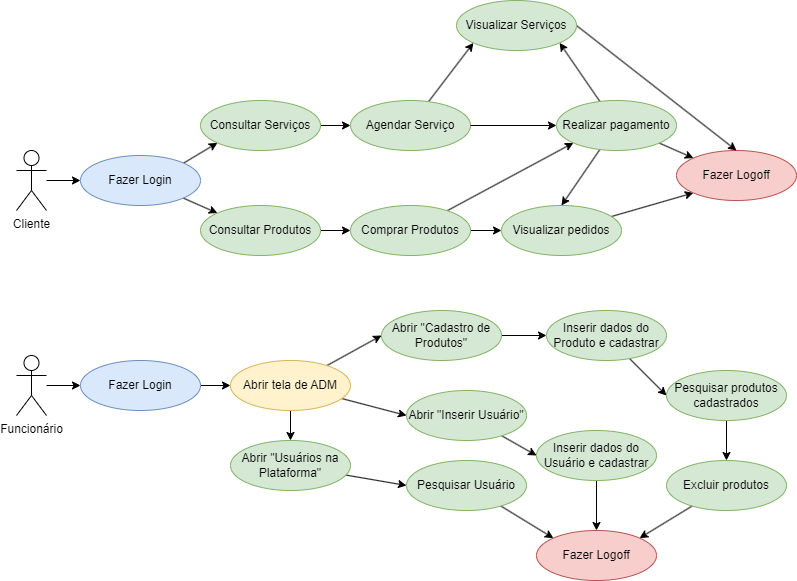

The diagram above was exported from draw.io. Its source (the exported page's mxGraphModel, read from the mxfile embedded in the PNG):
<mxGraphModel dx="914" dy="518" grid="1" gridSize="10" guides="1" tooltips="1" connect="1" arrows="1" fold="1" page="1" pageScale="1" pageWidth="827" pageHeight="1169" math="0" shadow="0">
  <root>
    <mxCell id="0" />
    <mxCell id="1" parent="0" />
    <mxCell id="Jf2r8pJFVWwlZrQlvvYf-15" style="edgeStyle=none;rounded=0;orthogonalLoop=1;jettySize=auto;html=1;exitX=1;exitY=0.5;exitDx=0;exitDy=0;entryX=0;entryY=0.5;entryDx=0;entryDy=0;" parent="1" source="Jf2r8pJFVWwlZrQlvvYf-2" target="QIyCP7gkwq0lgXTGquWZ-1" edge="1">
      <mxGeometry relative="1" as="geometry">
        <mxPoint x="353" y="194.5" as="sourcePoint" />
        <mxPoint x="344" y="145" as="targetPoint" />
      </mxGeometry>
    </mxCell>
    <mxCell id="Jf2r8pJFVWwlZrQlvvYf-2" value="Consultar Serviços" style="ellipse;whiteSpace=wrap;html=1;fillColor=#d5e8d4;strokeColor=#82b366;" parent="1" vertex="1">
      <mxGeometry x="224" y="170" width="120" height="50" as="geometry" />
    </mxCell>
    <mxCell id="Jf2r8pJFVWwlZrQlvvYf-13" style="rounded=0;orthogonalLoop=1;jettySize=auto;html=1;exitX=1;exitY=0;exitDx=0;exitDy=0;entryX=0;entryY=1;entryDx=0;entryDy=0;" parent="1" source="Jf2r8pJFVWwlZrQlvvYf-4" target="Jf2r8pJFVWwlZrQlvvYf-2" edge="1">
      <mxGeometry relative="1" as="geometry" />
    </mxCell>
    <mxCell id="Jf2r8pJFVWwlZrQlvvYf-14" style="edgeStyle=none;rounded=0;orthogonalLoop=1;jettySize=auto;html=1;entryX=0;entryY=0;entryDx=0;entryDy=0;" parent="1" source="Jf2r8pJFVWwlZrQlvvYf-4" target="Jf2r8pJFVWwlZrQlvvYf-5" edge="1">
      <mxGeometry relative="1" as="geometry" />
    </mxCell>
    <mxCell id="Jf2r8pJFVWwlZrQlvvYf-4" value="Fazer Login" style="ellipse;whiteSpace=wrap;html=1;fillColor=#dae8fc;strokeColor=#6c8ebf;" parent="1" vertex="1">
      <mxGeometry x="104" y="225" width="120" height="50" as="geometry" />
    </mxCell>
    <mxCell id="Jf2r8pJFVWwlZrQlvvYf-16" style="edgeStyle=none;rounded=0;orthogonalLoop=1;jettySize=auto;html=1;exitX=1;exitY=0.5;exitDx=0;exitDy=0;entryX=0;entryY=0.5;entryDx=0;entryDy=0;" parent="1" source="Jf2r8pJFVWwlZrQlvvYf-5" target="Jf2r8pJFVWwlZrQlvvYf-6" edge="1">
      <mxGeometry relative="1" as="geometry">
        <mxPoint x="384.00293082323446" y="300.4613130135973" as="sourcePoint" />
        <mxPoint x="454" y="325" as="targetPoint" />
      </mxGeometry>
    </mxCell>
    <mxCell id="Jf2r8pJFVWwlZrQlvvYf-5" value="Consultar Produtos" style="ellipse;whiteSpace=wrap;html=1;fillColor=#d5e8d4;strokeColor=#82b366;" parent="1" vertex="1">
      <mxGeometry x="224" y="275" width="120" height="50" as="geometry" />
    </mxCell>
    <mxCell id="Jf2r8pJFVWwlZrQlvvYf-17" style="edgeStyle=none;rounded=0;orthogonalLoop=1;jettySize=auto;html=1;entryX=0;entryY=1;entryDx=0;entryDy=0;" parent="1" source="Jf2r8pJFVWwlZrQlvvYf-6" target="Jf2r8pJFVWwlZrQlvvYf-7" edge="1">
      <mxGeometry relative="1" as="geometry" />
    </mxCell>
    <mxCell id="Jf2r8pJFVWwlZrQlvvYf-18" style="edgeStyle=none;rounded=0;orthogonalLoop=1;jettySize=auto;html=1;entryX=0;entryY=0.5;entryDx=0;entryDy=0;" parent="1" source="Jf2r8pJFVWwlZrQlvvYf-6" target="Jf2r8pJFVWwlZrQlvvYf-8" edge="1">
      <mxGeometry relative="1" as="geometry" />
    </mxCell>
    <mxCell id="Jf2r8pJFVWwlZrQlvvYf-6" value="Comprar Produtos" style="ellipse;whiteSpace=wrap;html=1;fillColor=#d5e8d4;strokeColor=#82b366;" parent="1" vertex="1">
      <mxGeometry x="374" y="275" width="120" height="50" as="geometry" />
    </mxCell>
    <mxCell id="Jf2r8pJFVWwlZrQlvvYf-19" style="edgeStyle=none;rounded=0;orthogonalLoop=1;jettySize=auto;html=1;entryX=0.5;entryY=0;entryDx=0;entryDy=0;" parent="1" source="Jf2r8pJFVWwlZrQlvvYf-7" target="Jf2r8pJFVWwlZrQlvvYf-8" edge="1">
      <mxGeometry relative="1" as="geometry" />
    </mxCell>
    <mxCell id="Jf2r8pJFVWwlZrQlvvYf-20" style="edgeStyle=none;rounded=0;orthogonalLoop=1;jettySize=auto;html=1;entryX=0;entryY=0;entryDx=0;entryDy=0;" parent="1" source="Jf2r8pJFVWwlZrQlvvYf-7" target="Jf2r8pJFVWwlZrQlvvYf-9" edge="1">
      <mxGeometry relative="1" as="geometry" />
    </mxCell>
    <mxCell id="QIyCP7gkwq0lgXTGquWZ-7" style="rounded=0;orthogonalLoop=1;jettySize=auto;html=1;entryX=1;entryY=1;entryDx=0;entryDy=0;" edge="1" parent="1" source="Jf2r8pJFVWwlZrQlvvYf-7" target="QIyCP7gkwq0lgXTGquWZ-5">
      <mxGeometry relative="1" as="geometry" />
    </mxCell>
    <mxCell id="Jf2r8pJFVWwlZrQlvvYf-7" value="Realizar pagamento" style="ellipse;whiteSpace=wrap;html=1;fillColor=#d5e8d4;strokeColor=#82b366;" parent="1" vertex="1">
      <mxGeometry x="580" y="170" width="120" height="50" as="geometry" />
    </mxCell>
    <mxCell id="Jf2r8pJFVWwlZrQlvvYf-21" style="edgeStyle=none;rounded=0;orthogonalLoop=1;jettySize=auto;html=1;entryX=0;entryY=1;entryDx=0;entryDy=0;" parent="1" source="Jf2r8pJFVWwlZrQlvvYf-8" target="Jf2r8pJFVWwlZrQlvvYf-9" edge="1">
      <mxGeometry relative="1" as="geometry" />
    </mxCell>
    <mxCell id="Jf2r8pJFVWwlZrQlvvYf-8" value="Visualizar pedidos" style="ellipse;whiteSpace=wrap;html=1;fillColor=#d5e8d4;strokeColor=#82b366;" parent="1" vertex="1">
      <mxGeometry x="525" y="275" width="120" height="50" as="geometry" />
    </mxCell>
    <mxCell id="Jf2r8pJFVWwlZrQlvvYf-9" value="Fazer Logoff" style="ellipse;whiteSpace=wrap;html=1;fillColor=#f8cecc;strokeColor=#b85450;" parent="1" vertex="1">
      <mxGeometry x="700" y="220" width="120" height="50" as="geometry" />
    </mxCell>
    <mxCell id="QIyCP7gkwq0lgXTGquWZ-6" style="rounded=0;orthogonalLoop=1;jettySize=auto;html=1;entryX=0;entryY=1;entryDx=0;entryDy=0;" edge="1" parent="1" source="QIyCP7gkwq0lgXTGquWZ-1" target="QIyCP7gkwq0lgXTGquWZ-5">
      <mxGeometry relative="1" as="geometry" />
    </mxCell>
    <mxCell id="QIyCP7gkwq0lgXTGquWZ-1" value="Agendar Serviço" style="ellipse;whiteSpace=wrap;html=1;fillColor=#d5e8d4;strokeColor=#82b366;" vertex="1" parent="1">
      <mxGeometry x="374" y="170" width="120" height="50" as="geometry" />
    </mxCell>
    <mxCell id="QIyCP7gkwq0lgXTGquWZ-3" style="edgeStyle=none;rounded=0;orthogonalLoop=1;jettySize=auto;html=1;entryX=0;entryY=0.5;entryDx=0;entryDy=0;exitX=1;exitY=0.5;exitDx=0;exitDy=0;" edge="1" parent="1" source="QIyCP7gkwq0lgXTGquWZ-1" target="Jf2r8pJFVWwlZrQlvvYf-7">
      <mxGeometry relative="1" as="geometry">
        <mxPoint x="481.56537513243006" y="170.00455892109784" as="sourcePoint" />
        <mxPoint x="562.573593128807" y="104.88766952966382" as="targetPoint" />
      </mxGeometry>
    </mxCell>
    <mxCell id="QIyCP7gkwq0lgXTGquWZ-9" style="edgeStyle=none;rounded=0;orthogonalLoop=1;jettySize=auto;html=1;entryX=0.5;entryY=0;entryDx=0;entryDy=0;exitX=1;exitY=0.5;exitDx=0;exitDy=0;" edge="1" parent="1" source="QIyCP7gkwq0lgXTGquWZ-5" target="Jf2r8pJFVWwlZrQlvvYf-9">
      <mxGeometry relative="1" as="geometry" />
    </mxCell>
    <mxCell id="QIyCP7gkwq0lgXTGquWZ-5" value="Visualizar Serviços" style="ellipse;whiteSpace=wrap;html=1;fillColor=#d5e8d4;strokeColor=#82b366;" vertex="1" parent="1">
      <mxGeometry x="480" y="70" width="120" height="50" as="geometry" />
    </mxCell>
    <mxCell id="QIyCP7gkwq0lgXTGquWZ-21" style="edgeStyle=none;rounded=0;orthogonalLoop=1;jettySize=auto;html=1;entryX=0;entryY=0.5;entryDx=0;entryDy=0;" edge="1" parent="1" source="QIyCP7gkwq0lgXTGquWZ-11" target="Jf2r8pJFVWwlZrQlvvYf-4">
      <mxGeometry relative="1" as="geometry" />
    </mxCell>
    <mxCell id="QIyCP7gkwq0lgXTGquWZ-11" value="Cliente" style="shape=umlActor;verticalLabelPosition=bottom;verticalAlign=top;html=1;outlineConnect=0;" vertex="1" parent="1">
      <mxGeometry x="40" y="220" width="30" height="60" as="geometry" />
    </mxCell>
    <mxCell id="QIyCP7gkwq0lgXTGquWZ-20" style="edgeStyle=none;rounded=0;orthogonalLoop=1;jettySize=auto;html=1;entryX=0;entryY=0.5;entryDx=0;entryDy=0;" edge="1" parent="1" source="QIyCP7gkwq0lgXTGquWZ-18" target="QIyCP7gkwq0lgXTGquWZ-19">
      <mxGeometry relative="1" as="geometry" />
    </mxCell>
    <mxCell id="QIyCP7gkwq0lgXTGquWZ-18" value="Funcionário" style="shape=umlActor;verticalLabelPosition=bottom;verticalAlign=top;html=1;outlineConnect=0;" vertex="1" parent="1">
      <mxGeometry x="40" y="425" width="30" height="60" as="geometry" />
    </mxCell>
    <mxCell id="QIyCP7gkwq0lgXTGquWZ-44" style="edgeStyle=none;rounded=0;orthogonalLoop=1;jettySize=auto;html=1;entryX=0;entryY=0.5;entryDx=0;entryDy=0;" edge="1" parent="1" source="QIyCP7gkwq0lgXTGquWZ-19" target="QIyCP7gkwq0lgXTGquWZ-43">
      <mxGeometry relative="1" as="geometry" />
    </mxCell>
    <mxCell id="QIyCP7gkwq0lgXTGquWZ-19" value="Fazer Login" style="ellipse;whiteSpace=wrap;html=1;fillColor=#dae8fc;strokeColor=#6c8ebf;" vertex="1" parent="1">
      <mxGeometry x="104" y="430" width="120" height="50" as="geometry" />
    </mxCell>
    <mxCell id="QIyCP7gkwq0lgXTGquWZ-29" style="edgeStyle=none;rounded=0;orthogonalLoop=1;jettySize=auto;html=1;entryX=0;entryY=0.5;entryDx=0;entryDy=0;" edge="1" parent="1" source="QIyCP7gkwq0lgXTGquWZ-22" target="QIyCP7gkwq0lgXTGquWZ-28">
      <mxGeometry relative="1" as="geometry" />
    </mxCell>
    <mxCell id="QIyCP7gkwq0lgXTGquWZ-22" value="Abrir &quot;Cadastro de Produtos&quot;" style="ellipse;whiteSpace=wrap;html=1;fillColor=#d5e8d4;strokeColor=#82b366;" vertex="1" parent="1">
      <mxGeometry x="405" y="380" width="120" height="50" as="geometry" />
    </mxCell>
    <mxCell id="QIyCP7gkwq0lgXTGquWZ-31" style="edgeStyle=none;rounded=0;orthogonalLoop=1;jettySize=auto;html=1;entryX=0;entryY=0.5;entryDx=0;entryDy=0;" edge="1" parent="1" source="QIyCP7gkwq0lgXTGquWZ-23" target="QIyCP7gkwq0lgXTGquWZ-30">
      <mxGeometry relative="1" as="geometry" />
    </mxCell>
    <mxCell id="QIyCP7gkwq0lgXTGquWZ-23" value="Abrir &quot;Inserir Usuário&quot;" style="ellipse;whiteSpace=wrap;html=1;fillColor=#d5e8d4;strokeColor=#82b366;" vertex="1" parent="1">
      <mxGeometry x="430" y="460" width="120" height="50" as="geometry" />
    </mxCell>
    <mxCell id="QIyCP7gkwq0lgXTGquWZ-42" style="edgeStyle=none;rounded=0;orthogonalLoop=1;jettySize=auto;html=1;entryX=0;entryY=0.5;entryDx=0;entryDy=0;" edge="1" parent="1" source="QIyCP7gkwq0lgXTGquWZ-24" target="QIyCP7gkwq0lgXTGquWZ-32">
      <mxGeometry relative="1" as="geometry" />
    </mxCell>
    <mxCell id="QIyCP7gkwq0lgXTGquWZ-24" value="Abrir &quot;Usuários na Plataforma&quot;" style="ellipse;whiteSpace=wrap;html=1;fillColor=#d5e8d4;strokeColor=#82b366;" vertex="1" parent="1">
      <mxGeometry x="254" y="510" width="120" height="50" as="geometry" />
    </mxCell>
    <mxCell id="QIyCP7gkwq0lgXTGquWZ-40" style="edgeStyle=none;rounded=0;orthogonalLoop=1;jettySize=auto;html=1;entryX=0;entryY=0.5;entryDx=0;entryDy=0;" edge="1" parent="1" source="QIyCP7gkwq0lgXTGquWZ-28" target="QIyCP7gkwq0lgXTGquWZ-34">
      <mxGeometry relative="1" as="geometry" />
    </mxCell>
    <mxCell id="QIyCP7gkwq0lgXTGquWZ-28" value="Inserir dados do Produto e cadastrar" style="ellipse;whiteSpace=wrap;html=1;fillColor=#d5e8d4;strokeColor=#82b366;" vertex="1" parent="1">
      <mxGeometry x="570" y="380" width="120" height="50" as="geometry" />
    </mxCell>
    <mxCell id="QIyCP7gkwq0lgXTGquWZ-41" style="edgeStyle=none;rounded=0;orthogonalLoop=1;jettySize=auto;html=1;entryX=0.5;entryY=0;entryDx=0;entryDy=0;" edge="1" parent="1" source="QIyCP7gkwq0lgXTGquWZ-30" target="QIyCP7gkwq0lgXTGquWZ-36">
      <mxGeometry relative="1" as="geometry" />
    </mxCell>
    <mxCell id="QIyCP7gkwq0lgXTGquWZ-30" value="Inserir dados do Usuário e cadastrar" style="ellipse;whiteSpace=wrap;html=1;fillColor=#d5e8d4;strokeColor=#82b366;" vertex="1" parent="1">
      <mxGeometry x="560" y="500" width="120" height="50" as="geometry" />
    </mxCell>
    <mxCell id="QIyCP7gkwq0lgXTGquWZ-37" style="edgeStyle=none;rounded=0;orthogonalLoop=1;jettySize=auto;html=1;entryX=0;entryY=0;entryDx=0;entryDy=0;" edge="1" parent="1" source="QIyCP7gkwq0lgXTGquWZ-32" target="QIyCP7gkwq0lgXTGquWZ-36">
      <mxGeometry relative="1" as="geometry" />
    </mxCell>
    <mxCell id="QIyCP7gkwq0lgXTGquWZ-32" value="Pesquisar Usuário" style="ellipse;whiteSpace=wrap;html=1;fillColor=#d5e8d4;strokeColor=#82b366;" vertex="1" parent="1">
      <mxGeometry x="430" y="530" width="120" height="50" as="geometry" />
    </mxCell>
    <mxCell id="QIyCP7gkwq0lgXTGquWZ-39" style="edgeStyle=none;rounded=0;orthogonalLoop=1;jettySize=auto;html=1;entryX=0.5;entryY=0;entryDx=0;entryDy=0;" edge="1" parent="1" source="QIyCP7gkwq0lgXTGquWZ-34" target="QIyCP7gkwq0lgXTGquWZ-35">
      <mxGeometry relative="1" as="geometry" />
    </mxCell>
    <mxCell id="QIyCP7gkwq0lgXTGquWZ-34" value="Pesquisar produtos cadastrados" style="ellipse;whiteSpace=wrap;html=1;fillColor=#d5e8d4;strokeColor=#82b366;" vertex="1" parent="1">
      <mxGeometry x="690" y="440" width="120" height="50" as="geometry" />
    </mxCell>
    <mxCell id="QIyCP7gkwq0lgXTGquWZ-38" style="edgeStyle=none;rounded=0;orthogonalLoop=1;jettySize=auto;html=1;entryX=1;entryY=0;entryDx=0;entryDy=0;" edge="1" parent="1" source="QIyCP7gkwq0lgXTGquWZ-35" target="QIyCP7gkwq0lgXTGquWZ-36">
      <mxGeometry relative="1" as="geometry" />
    </mxCell>
    <mxCell id="QIyCP7gkwq0lgXTGquWZ-35" value="Excluir produtos" style="ellipse;whiteSpace=wrap;html=1;fillColor=#d5e8d4;strokeColor=#82b366;" vertex="1" parent="1">
      <mxGeometry x="690" y="530" width="120" height="50" as="geometry" />
    </mxCell>
    <mxCell id="QIyCP7gkwq0lgXTGquWZ-36" value="Fazer Logoff" style="ellipse;whiteSpace=wrap;html=1;fillColor=#f8cecc;strokeColor=#b85450;" vertex="1" parent="1">
      <mxGeometry x="560" y="600" width="120" height="50" as="geometry" />
    </mxCell>
    <mxCell id="QIyCP7gkwq0lgXTGquWZ-45" style="edgeStyle=none;rounded=0;orthogonalLoop=1;jettySize=auto;html=1;entryX=0;entryY=0.5;entryDx=0;entryDy=0;" edge="1" parent="1" source="QIyCP7gkwq0lgXTGquWZ-43" target="QIyCP7gkwq0lgXTGquWZ-22">
      <mxGeometry relative="1" as="geometry" />
    </mxCell>
    <mxCell id="QIyCP7gkwq0lgXTGquWZ-46" style="edgeStyle=none;rounded=0;orthogonalLoop=1;jettySize=auto;html=1;entryX=0;entryY=0.5;entryDx=0;entryDy=0;" edge="1" parent="1" source="QIyCP7gkwq0lgXTGquWZ-43" target="QIyCP7gkwq0lgXTGquWZ-23">
      <mxGeometry relative="1" as="geometry" />
    </mxCell>
    <mxCell id="QIyCP7gkwq0lgXTGquWZ-47" style="edgeStyle=none;rounded=0;orthogonalLoop=1;jettySize=auto;html=1;entryX=0.5;entryY=0;entryDx=0;entryDy=0;" edge="1" parent="1" source="QIyCP7gkwq0lgXTGquWZ-43" target="QIyCP7gkwq0lgXTGquWZ-24">
      <mxGeometry relative="1" as="geometry" />
    </mxCell>
    <mxCell id="QIyCP7gkwq0lgXTGquWZ-43" value="Abrir tela de ADM" style="ellipse;whiteSpace=wrap;html=1;fillColor=#fff2cc;strokeColor=#d6b656;" vertex="1" parent="1">
      <mxGeometry x="254" y="430" width="120" height="50" as="geometry" />
    </mxCell>
  </root>
</mxGraphModel>